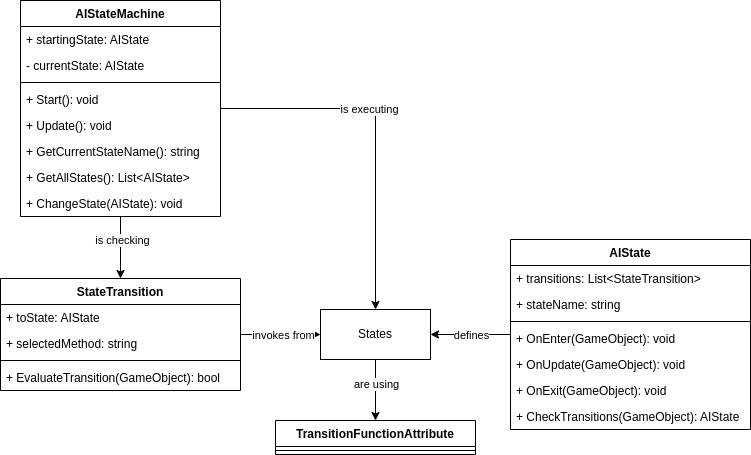

The diagram above was exported from draw.io. Its source (the exported page's mxGraphModel, read from the mxfile embedded in the PNG):
<mxGraphModel dx="880" dy="477" grid="1" gridSize="10" guides="1" tooltips="1" connect="1" arrows="1" fold="1" page="1" pageScale="1" pageWidth="850" pageHeight="1100" math="0" shadow="0">
  <root>
    <mxCell id="0" />
    <mxCell id="1" parent="0" />
    <mxCell id="mto6ZdB_rm48EdERdaII-37" style="edgeStyle=orthogonalEdgeStyle;rounded=0;orthogonalLoop=1;jettySize=auto;html=1;" edge="1" parent="1" source="mto6ZdB_rm48EdERdaII-1" target="mto6ZdB_rm48EdERdaII-36">
      <mxGeometry relative="1" as="geometry" />
    </mxCell>
    <mxCell id="mto6ZdB_rm48EdERdaII-38" value="defines" style="edgeLabel;html=1;align=center;verticalAlign=middle;resizable=0;points=[];" vertex="1" connectable="0" parent="mto6ZdB_rm48EdERdaII-37">
      <mxGeometry x="-0.1959" y="-3" relative="1" as="geometry">
        <mxPoint x="-8" y="3" as="offset" />
      </mxGeometry>
    </mxCell>
    <mxCell id="mto6ZdB_rm48EdERdaII-1" value="AIState" style="swimlane;fontStyle=1;align=center;verticalAlign=top;childLayout=stackLayout;horizontal=1;startSize=26;horizontalStack=0;resizeParent=1;resizeParentMax=0;resizeLast=0;collapsible=1;marginBottom=0;whiteSpace=wrap;html=1;" vertex="1" parent="1">
      <mxGeometry x="570" y="399" width="240" height="190" as="geometry" />
    </mxCell>
    <mxCell id="mto6ZdB_rm48EdERdaII-2" value="+ transitions: List&amp;lt;StateTransition&amp;gt;" style="text;strokeColor=none;fillColor=none;align=left;verticalAlign=top;spacingLeft=4;spacingRight=4;overflow=hidden;rotatable=0;points=[[0,0.5],[1,0.5]];portConstraint=eastwest;whiteSpace=wrap;html=1;" vertex="1" parent="mto6ZdB_rm48EdERdaII-1">
      <mxGeometry y="26" width="240" height="26" as="geometry" />
    </mxCell>
    <mxCell id="mto6ZdB_rm48EdERdaII-5" value="+ stateName: string" style="text;strokeColor=none;fillColor=none;align=left;verticalAlign=top;spacingLeft=4;spacingRight=4;overflow=hidden;rotatable=0;points=[[0,0.5],[1,0.5]];portConstraint=eastwest;whiteSpace=wrap;html=1;" vertex="1" parent="mto6ZdB_rm48EdERdaII-1">
      <mxGeometry y="52" width="240" height="26" as="geometry" />
    </mxCell>
    <mxCell id="mto6ZdB_rm48EdERdaII-3" value="" style="line;strokeWidth=1;fillColor=none;align=left;verticalAlign=middle;spacingTop=-1;spacingLeft=3;spacingRight=3;rotatable=0;labelPosition=right;points=[];portConstraint=eastwest;strokeColor=inherit;" vertex="1" parent="mto6ZdB_rm48EdERdaII-1">
      <mxGeometry y="78" width="240" height="8" as="geometry" />
    </mxCell>
    <mxCell id="mto6ZdB_rm48EdERdaII-4" value="+ OnEnter(GameObject): void" style="text;strokeColor=none;fillColor=none;align=left;verticalAlign=top;spacingLeft=4;spacingRight=4;overflow=hidden;rotatable=0;points=[[0,0.5],[1,0.5]];portConstraint=eastwest;whiteSpace=wrap;html=1;" vertex="1" parent="mto6ZdB_rm48EdERdaII-1">
      <mxGeometry y="86" width="240" height="26" as="geometry" />
    </mxCell>
    <mxCell id="mto6ZdB_rm48EdERdaII-6" value="+ OnUpdate(GameObject): void" style="text;strokeColor=none;fillColor=none;align=left;verticalAlign=top;spacingLeft=4;spacingRight=4;overflow=hidden;rotatable=0;points=[[0,0.5],[1,0.5]];portConstraint=eastwest;whiteSpace=wrap;html=1;" vertex="1" parent="mto6ZdB_rm48EdERdaII-1">
      <mxGeometry y="112" width="240" height="26" as="geometry" />
    </mxCell>
    <mxCell id="mto6ZdB_rm48EdERdaII-7" value="+ OnExit(GameObject): void" style="text;strokeColor=none;fillColor=none;align=left;verticalAlign=top;spacingLeft=4;spacingRight=4;overflow=hidden;rotatable=0;points=[[0,0.5],[1,0.5]];portConstraint=eastwest;whiteSpace=wrap;html=1;" vertex="1" parent="mto6ZdB_rm48EdERdaII-1">
      <mxGeometry y="138" width="240" height="26" as="geometry" />
    </mxCell>
    <mxCell id="mto6ZdB_rm48EdERdaII-8" value="+ CheckTransitions(GameObject): AIState" style="text;strokeColor=none;fillColor=none;align=left;verticalAlign=top;spacingLeft=4;spacingRight=4;overflow=hidden;rotatable=0;points=[[0,0.5],[1,0.5]];portConstraint=eastwest;whiteSpace=wrap;html=1;" vertex="1" parent="mto6ZdB_rm48EdERdaII-1">
      <mxGeometry y="164" width="240" height="26" as="geometry" />
    </mxCell>
    <mxCell id="mto6ZdB_rm48EdERdaII-29" style="edgeStyle=orthogonalEdgeStyle;rounded=0;orthogonalLoop=1;jettySize=auto;html=1;" edge="1" parent="1" source="mto6ZdB_rm48EdERdaII-9" target="mto6ZdB_rm48EdERdaII-36">
      <mxGeometry relative="1" as="geometry" />
    </mxCell>
    <mxCell id="mto6ZdB_rm48EdERdaII-33" value="is executing" style="edgeLabel;html=1;align=center;verticalAlign=middle;resizable=0;points=[];" vertex="1" connectable="0" parent="mto6ZdB_rm48EdERdaII-29">
      <mxGeometry x="-0.375" y="-3" relative="1" as="geometry">
        <mxPoint x="37" y="-3" as="offset" />
      </mxGeometry>
    </mxCell>
    <mxCell id="mto6ZdB_rm48EdERdaII-34" style="edgeStyle=orthogonalEdgeStyle;rounded=0;orthogonalLoop=1;jettySize=auto;html=1;" edge="1" parent="1" source="mto6ZdB_rm48EdERdaII-9" target="mto6ZdB_rm48EdERdaII-19">
      <mxGeometry relative="1" as="geometry" />
    </mxCell>
    <mxCell id="mto6ZdB_rm48EdERdaII-35" value="is checking" style="edgeLabel;html=1;align=center;verticalAlign=middle;resizable=0;points=[];" vertex="1" connectable="0" parent="mto6ZdB_rm48EdERdaII-34">
      <mxGeometry x="-0.2581" y="1" relative="1" as="geometry">
        <mxPoint as="offset" />
      </mxGeometry>
    </mxCell>
    <mxCell id="mto6ZdB_rm48EdERdaII-9" value="AIStateMachine" style="swimlane;fontStyle=1;align=center;verticalAlign=top;childLayout=stackLayout;horizontal=1;startSize=26;horizontalStack=0;resizeParent=1;resizeParentMax=0;resizeLast=0;collapsible=1;marginBottom=0;whiteSpace=wrap;html=1;" vertex="1" parent="1">
      <mxGeometry x="80" y="160" width="200" height="216" as="geometry" />
    </mxCell>
    <mxCell id="mto6ZdB_rm48EdERdaII-10" value="+ startingState: AIState" style="text;strokeColor=none;fillColor=none;align=left;verticalAlign=top;spacingLeft=4;spacingRight=4;overflow=hidden;rotatable=0;points=[[0,0.5],[1,0.5]];portConstraint=eastwest;whiteSpace=wrap;html=1;" vertex="1" parent="mto6ZdB_rm48EdERdaII-9">
      <mxGeometry y="26" width="200" height="26" as="geometry" />
    </mxCell>
    <mxCell id="mto6ZdB_rm48EdERdaII-13" value="- currentState: AIState" style="text;strokeColor=none;fillColor=none;align=left;verticalAlign=top;spacingLeft=4;spacingRight=4;overflow=hidden;rotatable=0;points=[[0,0.5],[1,0.5]];portConstraint=eastwest;whiteSpace=wrap;html=1;" vertex="1" parent="mto6ZdB_rm48EdERdaII-9">
      <mxGeometry y="52" width="200" height="26" as="geometry" />
    </mxCell>
    <mxCell id="mto6ZdB_rm48EdERdaII-11" value="" style="line;strokeWidth=1;fillColor=none;align=left;verticalAlign=middle;spacingTop=-1;spacingLeft=3;spacingRight=3;rotatable=0;labelPosition=right;points=[];portConstraint=eastwest;strokeColor=inherit;" vertex="1" parent="mto6ZdB_rm48EdERdaII-9">
      <mxGeometry y="78" width="200" height="8" as="geometry" />
    </mxCell>
    <mxCell id="mto6ZdB_rm48EdERdaII-12" value="+ Start(): void" style="text;strokeColor=none;fillColor=none;align=left;verticalAlign=top;spacingLeft=4;spacingRight=4;overflow=hidden;rotatable=0;points=[[0,0.5],[1,0.5]];portConstraint=eastwest;whiteSpace=wrap;html=1;" vertex="1" parent="mto6ZdB_rm48EdERdaII-9">
      <mxGeometry y="86" width="200" height="26" as="geometry" />
    </mxCell>
    <mxCell id="mto6ZdB_rm48EdERdaII-14" value="+ Update(): void" style="text;strokeColor=none;fillColor=none;align=left;verticalAlign=top;spacingLeft=4;spacingRight=4;overflow=hidden;rotatable=0;points=[[0,0.5],[1,0.5]];portConstraint=eastwest;whiteSpace=wrap;html=1;" vertex="1" parent="mto6ZdB_rm48EdERdaII-9">
      <mxGeometry y="112" width="200" height="26" as="geometry" />
    </mxCell>
    <mxCell id="mto6ZdB_rm48EdERdaII-15" value="+ GetCurrentStateName(): string" style="text;strokeColor=none;fillColor=none;align=left;verticalAlign=top;spacingLeft=4;spacingRight=4;overflow=hidden;rotatable=0;points=[[0,0.5],[1,0.5]];portConstraint=eastwest;whiteSpace=wrap;html=1;" vertex="1" parent="mto6ZdB_rm48EdERdaII-9">
      <mxGeometry y="138" width="200" height="26" as="geometry" />
    </mxCell>
    <mxCell id="mto6ZdB_rm48EdERdaII-17" value="+ GetAllStates(): List&amp;lt;AIState&amp;gt;" style="text;strokeColor=none;fillColor=none;align=left;verticalAlign=top;spacingLeft=4;spacingRight=4;overflow=hidden;rotatable=0;points=[[0,0.5],[1,0.5]];portConstraint=eastwest;whiteSpace=wrap;html=1;" vertex="1" parent="mto6ZdB_rm48EdERdaII-9">
      <mxGeometry y="164" width="200" height="26" as="geometry" />
    </mxCell>
    <mxCell id="mto6ZdB_rm48EdERdaII-18" value="+ ChangeState(AIState): void" style="text;strokeColor=none;fillColor=none;align=left;verticalAlign=top;spacingLeft=4;spacingRight=4;overflow=hidden;rotatable=0;points=[[0,0.5],[1,0.5]];portConstraint=eastwest;whiteSpace=wrap;html=1;" vertex="1" parent="mto6ZdB_rm48EdERdaII-9">
      <mxGeometry y="190" width="200" height="26" as="geometry" />
    </mxCell>
    <mxCell id="mto6ZdB_rm48EdERdaII-39" style="edgeStyle=orthogonalEdgeStyle;rounded=0;orthogonalLoop=1;jettySize=auto;html=1;" edge="1" parent="1" source="mto6ZdB_rm48EdERdaII-19" target="mto6ZdB_rm48EdERdaII-36">
      <mxGeometry relative="1" as="geometry" />
    </mxCell>
    <mxCell id="mto6ZdB_rm48EdERdaII-40" value="invokes from" style="edgeLabel;html=1;align=center;verticalAlign=middle;resizable=0;points=[];" vertex="1" connectable="0" parent="mto6ZdB_rm48EdERdaII-39">
      <mxGeometry x="-0.2516" y="-1" relative="1" as="geometry">
        <mxPoint x="12" y="-1" as="offset" />
      </mxGeometry>
    </mxCell>
    <mxCell id="mto6ZdB_rm48EdERdaII-19" value="StateTransition" style="swimlane;fontStyle=1;align=center;verticalAlign=top;childLayout=stackLayout;horizontal=1;startSize=26;horizontalStack=0;resizeParent=1;resizeParentMax=0;resizeLast=0;collapsible=1;marginBottom=0;whiteSpace=wrap;html=1;" vertex="1" parent="1">
      <mxGeometry x="60" y="438" width="240" height="112" as="geometry" />
    </mxCell>
    <mxCell id="mto6ZdB_rm48EdERdaII-20" value="+ toState: AIState" style="text;strokeColor=none;fillColor=none;align=left;verticalAlign=top;spacingLeft=4;spacingRight=4;overflow=hidden;rotatable=0;points=[[0,0.5],[1,0.5]];portConstraint=eastwest;whiteSpace=wrap;html=1;" vertex="1" parent="mto6ZdB_rm48EdERdaII-19">
      <mxGeometry y="26" width="240" height="26" as="geometry" />
    </mxCell>
    <mxCell id="mto6ZdB_rm48EdERdaII-23" value="+ selectedMethod: string" style="text;strokeColor=none;fillColor=none;align=left;verticalAlign=top;spacingLeft=4;spacingRight=4;overflow=hidden;rotatable=0;points=[[0,0.5],[1,0.5]];portConstraint=eastwest;whiteSpace=wrap;html=1;" vertex="1" parent="mto6ZdB_rm48EdERdaII-19">
      <mxGeometry y="52" width="240" height="26" as="geometry" />
    </mxCell>
    <mxCell id="mto6ZdB_rm48EdERdaII-21" value="" style="line;strokeWidth=1;fillColor=none;align=left;verticalAlign=middle;spacingTop=-1;spacingLeft=3;spacingRight=3;rotatable=0;labelPosition=right;points=[];portConstraint=eastwest;strokeColor=inherit;" vertex="1" parent="mto6ZdB_rm48EdERdaII-19">
      <mxGeometry y="78" width="240" height="8" as="geometry" />
    </mxCell>
    <mxCell id="mto6ZdB_rm48EdERdaII-22" value="+ EvaluateTransition(GameObject): bool" style="text;strokeColor=none;fillColor=none;align=left;verticalAlign=top;spacingLeft=4;spacingRight=4;overflow=hidden;rotatable=0;points=[[0,0.5],[1,0.5]];portConstraint=eastwest;whiteSpace=wrap;html=1;" vertex="1" parent="mto6ZdB_rm48EdERdaII-19">
      <mxGeometry y="86" width="240" height="26" as="geometry" />
    </mxCell>
    <mxCell id="mto6ZdB_rm48EdERdaII-24" value="TransitionFunctionAttribute" style="swimlane;fontStyle=1;align=center;verticalAlign=top;childLayout=stackLayout;horizontal=1;startSize=26;horizontalStack=0;resizeParent=1;resizeParentMax=0;resizeLast=0;collapsible=1;marginBottom=0;whiteSpace=wrap;html=1;" vertex="1" parent="1">
      <mxGeometry x="335" y="580" width="200" height="34" as="geometry" />
    </mxCell>
    <mxCell id="mto6ZdB_rm48EdERdaII-27" value="" style="line;strokeWidth=1;fillColor=none;align=left;verticalAlign=middle;spacingTop=-1;spacingLeft=3;spacingRight=3;rotatable=0;labelPosition=right;points=[];portConstraint=eastwest;strokeColor=inherit;" vertex="1" parent="mto6ZdB_rm48EdERdaII-24">
      <mxGeometry y="26" width="200" height="8" as="geometry" />
    </mxCell>
    <mxCell id="mto6ZdB_rm48EdERdaII-41" style="edgeStyle=orthogonalEdgeStyle;rounded=0;orthogonalLoop=1;jettySize=auto;html=1;entryX=0.5;entryY=0;entryDx=0;entryDy=0;" edge="1" parent="1" source="mto6ZdB_rm48EdERdaII-36" target="mto6ZdB_rm48EdERdaII-24">
      <mxGeometry relative="1" as="geometry" />
    </mxCell>
    <mxCell id="mto6ZdB_rm48EdERdaII-42" value="are using" style="edgeLabel;html=1;align=center;verticalAlign=middle;resizable=0;points=[];" vertex="1" connectable="0" parent="mto6ZdB_rm48EdERdaII-41">
      <mxGeometry x="-0.2131" y="5" relative="1" as="geometry">
        <mxPoint x="-5" as="offset" />
      </mxGeometry>
    </mxCell>
    <mxCell id="mto6ZdB_rm48EdERdaII-36" value="States" style="html=1;whiteSpace=wrap;" vertex="1" parent="1">
      <mxGeometry x="380" y="469" width="110" height="50" as="geometry" />
    </mxCell>
  </root>
</mxGraphModel>